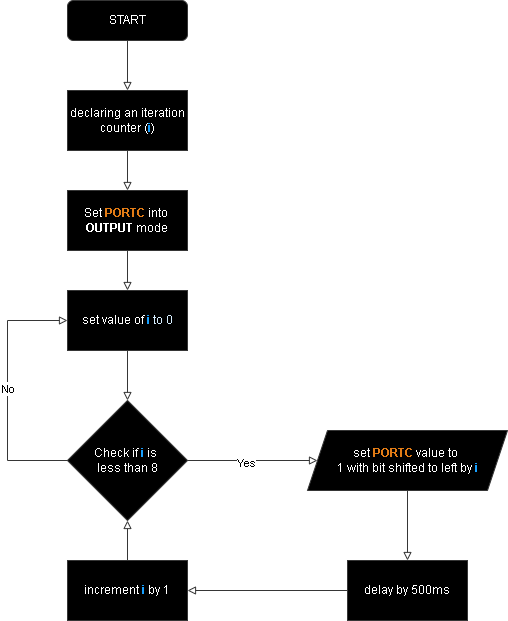

The diagram above was exported from draw.io. Its source (the exported page's mxGraphModel, read from the mxfile embedded in the PNG):
<mxGraphModel dx="1386" dy="785" grid="1" gridSize="10" guides="1" tooltips="1" connect="1" arrows="1" fold="1" page="1" pageScale="1" pageWidth="827" pageHeight="1169" background="#000000" math="0" shadow="0">
  <root>
    <mxCell id="ip5ztwfX1tvdgW1DMd7i-0" />
    <mxCell id="ip5ztwfX1tvdgW1DMd7i-1" parent="ip5ztwfX1tvdgW1DMd7i-0" />
    <mxCell id="ip5ztwfX1tvdgW1DMd7i-2" value="" style="rounded=0;html=1;jettySize=auto;orthogonalLoop=1;fontSize=11;endArrow=block;endFill=0;strokeWidth=1;shadow=0;labelBackgroundColor=none;edgeStyle=orthogonalEdgeStyle;strokeColor=#C9C9C9;entryX=0.5;entryY=0;entryDx=0;entryDy=0;" edge="1" parent="ip5ztwfX1tvdgW1DMd7i-1" source="ip5ztwfX1tvdgW1DMd7i-3" target="ip5ztwfX1tvdgW1DMd7i-11">
      <mxGeometry relative="1" as="geometry">
        <mxPoint x="220" y="170" as="targetPoint" />
      </mxGeometry>
    </mxCell>
    <mxCell id="ip5ztwfX1tvdgW1DMd7i-3" value="START" style="rounded=1;whiteSpace=wrap;html=1;fontSize=12;glass=0;strokeWidth=1;shadow=0;strokeColor=#C9C9C9;" vertex="1" parent="ip5ztwfX1tvdgW1DMd7i-1">
      <mxGeometry x="160" y="60" width="120" height="40" as="geometry" />
    </mxCell>
    <mxCell id="ip5ztwfX1tvdgW1DMd7i-4" style="edgeStyle=orthogonalEdgeStyle;rounded=0;orthogonalLoop=1;jettySize=auto;html=1;entryX=0.5;entryY=0;entryDx=0;entryDy=0;strokeColor=#C9C9C9;endArrow=block;endFill=0;" edge="1" parent="ip5ztwfX1tvdgW1DMd7i-1" source="ip5ztwfX1tvdgW1DMd7i-5" target="ip5ztwfX1tvdgW1DMd7i-13">
      <mxGeometry relative="1" as="geometry" />
    </mxCell>
    <mxCell id="ip5ztwfX1tvdgW1DMd7i-5" value="Set&amp;nbsp;&lt;b&gt;&lt;font color=&quot;#cc6600&quot;&gt;PORTC&amp;nbsp;&lt;/font&gt;&lt;/b&gt;into&amp;nbsp;&lt;div&gt;&lt;b&gt;OUTPUT&amp;nbsp;&lt;/b&gt;mode&lt;/div&gt;" style="rounded=0;whiteSpace=wrap;html=1;strokeColor=#C9C9C9;" vertex="1" parent="ip5ztwfX1tvdgW1DMd7i-1">
      <mxGeometry x="160" y="250" width="120" height="60" as="geometry" />
    </mxCell>
    <mxCell id="ip5ztwfX1tvdgW1DMd7i-6" style="edgeStyle=orthogonalEdgeStyle;rounded=0;orthogonalLoop=1;jettySize=auto;html=1;entryX=1;entryY=0.5;entryDx=0;entryDy=0;strokeColor=#C9C9C9;endArrow=block;endFill=0;" edge="1" parent="ip5ztwfX1tvdgW1DMd7i-1" source="ip5ztwfX1tvdgW1DMd7i-7" target="ip5ztwfX1tvdgW1DMd7i-20">
      <mxGeometry relative="1" as="geometry" />
    </mxCell>
    <mxCell id="ip5ztwfX1tvdgW1DMd7i-7" value="delay by 500ms" style="rounded=0;whiteSpace=wrap;html=1;strokeColor=#C9C9C9;" vertex="1" parent="ip5ztwfX1tvdgW1DMd7i-1">
      <mxGeometry x="440" y="620" width="120" height="60" as="geometry" />
    </mxCell>
    <mxCell id="ip5ztwfX1tvdgW1DMd7i-8" style="edgeStyle=orthogonalEdgeStyle;rounded=0;orthogonalLoop=1;jettySize=auto;html=1;entryX=0.5;entryY=0;entryDx=0;entryDy=0;strokeColor=#C9C9C9;endArrow=block;endFill=0;" edge="1" parent="ip5ztwfX1tvdgW1DMd7i-1" source="ip5ztwfX1tvdgW1DMd7i-9" target="ip5ztwfX1tvdgW1DMd7i-7">
      <mxGeometry relative="1" as="geometry" />
    </mxCell>
    <mxCell id="ip5ztwfX1tvdgW1DMd7i-9" value="set&amp;nbsp;&lt;font color=&quot;#cc6600&quot;&gt;&lt;b style=&quot;&quot;&gt;PORTC&lt;/b&gt;&amp;nbsp;&lt;/font&gt;value to&amp;nbsp;&lt;div&gt;1 with bit shifted to left by &lt;b&gt;&lt;font color=&quot;#0088ff&quot;&gt;i&lt;/font&gt;&lt;/b&gt;&lt;/div&gt;" style="shape=parallelogram;perimeter=parallelogramPerimeter;whiteSpace=wrap;html=1;fixedSize=1;strokeColor=#C9C9C9;" vertex="1" parent="ip5ztwfX1tvdgW1DMd7i-1">
      <mxGeometry x="400" y="490" width="200" height="60" as="geometry" />
    </mxCell>
    <mxCell id="ip5ztwfX1tvdgW1DMd7i-10" style="edgeStyle=orthogonalEdgeStyle;rounded=0;orthogonalLoop=1;jettySize=auto;html=1;entryX=0.5;entryY=0;entryDx=0;entryDy=0;strokeColor=#C9C9C9;endArrow=block;endFill=0;" edge="1" parent="ip5ztwfX1tvdgW1DMd7i-1" source="ip5ztwfX1tvdgW1DMd7i-11" target="ip5ztwfX1tvdgW1DMd7i-5">
      <mxGeometry relative="1" as="geometry" />
    </mxCell>
    <mxCell id="ip5ztwfX1tvdgW1DMd7i-11" value="declaring an iteration counter (&lt;b&gt;&lt;font color=&quot;#0088ff&quot;&gt;i&lt;/font&gt;&lt;/b&gt;)" style="rounded=0;whiteSpace=wrap;html=1;strokeColor=#C9C9C9;" vertex="1" parent="ip5ztwfX1tvdgW1DMd7i-1">
      <mxGeometry x="160" y="150" width="120" height="60" as="geometry" />
    </mxCell>
    <mxCell id="ip5ztwfX1tvdgW1DMd7i-12" style="edgeStyle=orthogonalEdgeStyle;rounded=0;orthogonalLoop=1;jettySize=auto;html=1;entryX=0.5;entryY=0;entryDx=0;entryDy=0;strokeColor=#C9C9C9;endArrow=block;endFill=0;" edge="1" parent="ip5ztwfX1tvdgW1DMd7i-1" source="ip5ztwfX1tvdgW1DMd7i-13" target="ip5ztwfX1tvdgW1DMd7i-18">
      <mxGeometry relative="1" as="geometry" />
    </mxCell>
    <mxCell id="ip5ztwfX1tvdgW1DMd7i-13" value="set value of&amp;nbsp;&lt;font style=&quot;&quot; color=&quot;#0088ff&quot;&gt;&lt;b&gt;i&lt;/b&gt;&amp;nbsp;&lt;/font&gt;&lt;font color=&quot;#00182e&quot;&gt;to 0&lt;/font&gt;" style="rounded=0;whiteSpace=wrap;html=1;strokeColor=#C9C9C9;" vertex="1" parent="ip5ztwfX1tvdgW1DMd7i-1">
      <mxGeometry x="160" y="350" width="120" height="60" as="geometry" />
    </mxCell>
    <mxCell id="ip5ztwfX1tvdgW1DMd7i-14" style="edgeStyle=orthogonalEdgeStyle;rounded=0;orthogonalLoop=1;jettySize=auto;html=1;entryX=0;entryY=0.5;entryDx=0;entryDy=0;strokeColor=#C9C9C9;endArrow=block;endFill=0;" edge="1" parent="ip5ztwfX1tvdgW1DMd7i-1" source="ip5ztwfX1tvdgW1DMd7i-18" target="ip5ztwfX1tvdgW1DMd7i-9">
      <mxGeometry relative="1" as="geometry" />
    </mxCell>
    <mxCell id="ip5ztwfX1tvdgW1DMd7i-15" value="&lt;font style=&quot;background-color: rgb(0, 0, 0);&quot; color=&quot;#ffffff&quot;&gt;Yes&lt;/font&gt;" style="edgeLabel;html=1;align=center;verticalAlign=middle;resizable=0;points=[];" vertex="1" connectable="0" parent="ip5ztwfX1tvdgW1DMd7i-14">
      <mxGeometry x="-0.1136" y="-2" relative="1" as="geometry">
        <mxPoint as="offset" />
      </mxGeometry>
    </mxCell>
    <mxCell id="ip5ztwfX1tvdgW1DMd7i-16" style="edgeStyle=orthogonalEdgeStyle;rounded=0;orthogonalLoop=1;jettySize=auto;html=1;entryX=0;entryY=0.5;entryDx=0;entryDy=0;exitX=0;exitY=0.5;exitDx=0;exitDy=0;strokeColor=#C9C9C9;endArrow=block;endFill=0;" edge="1" parent="ip5ztwfX1tvdgW1DMd7i-1" source="ip5ztwfX1tvdgW1DMd7i-18" target="ip5ztwfX1tvdgW1DMd7i-13">
      <mxGeometry relative="1" as="geometry">
        <mxPoint x="100" y="380" as="targetPoint" />
        <Array as="points">
          <mxPoint x="100" y="520" />
          <mxPoint x="100" y="380" />
        </Array>
      </mxGeometry>
    </mxCell>
    <mxCell id="ip5ztwfX1tvdgW1DMd7i-17" value="&lt;font style=&quot;background-color: rgb(0, 0, 0);&quot; color=&quot;#ffffff&quot;&gt;No&lt;/font&gt;" style="edgeLabel;html=1;align=center;verticalAlign=middle;resizable=0;points=[];" vertex="1" connectable="0" parent="ip5ztwfX1tvdgW1DMd7i-16">
      <mxGeometry x="0.0161" relative="1" as="geometry">
        <mxPoint as="offset" />
      </mxGeometry>
    </mxCell>
    <mxCell id="ip5ztwfX1tvdgW1DMd7i-18" value="Check if&amp;nbsp;&lt;b style=&quot;color: rgb(0, 136, 255);&quot;&gt;i&lt;/b&gt;&amp;nbsp;is&amp;nbsp;&lt;div&gt;less than 8&lt;/div&gt;" style="rhombus;whiteSpace=wrap;html=1;strokeColor=#C9C9C9;" vertex="1" parent="ip5ztwfX1tvdgW1DMd7i-1">
      <mxGeometry x="160" y="460" width="120" height="120" as="geometry" />
    </mxCell>
    <mxCell id="ip5ztwfX1tvdgW1DMd7i-19" style="edgeStyle=orthogonalEdgeStyle;rounded=0;orthogonalLoop=1;jettySize=auto;html=1;entryX=0.5;entryY=1;entryDx=0;entryDy=0;strokeColor=#C9C9C9;endArrow=block;endFill=0;" edge="1" parent="ip5ztwfX1tvdgW1DMd7i-1" source="ip5ztwfX1tvdgW1DMd7i-20" target="ip5ztwfX1tvdgW1DMd7i-18">
      <mxGeometry relative="1" as="geometry" />
    </mxCell>
    <mxCell id="ip5ztwfX1tvdgW1DMd7i-20" value="increment&amp;nbsp;&lt;b style=&quot;color: rgb(0, 136, 255);&quot;&gt;i&lt;/b&gt;&amp;nbsp;by 1" style="rounded=0;whiteSpace=wrap;html=1;strokeColor=#C9C9C9;" vertex="1" parent="ip5ztwfX1tvdgW1DMd7i-1">
      <mxGeometry x="160" y="620" width="120" height="60" as="geometry" />
    </mxCell>
  </root>
</mxGraphModel>